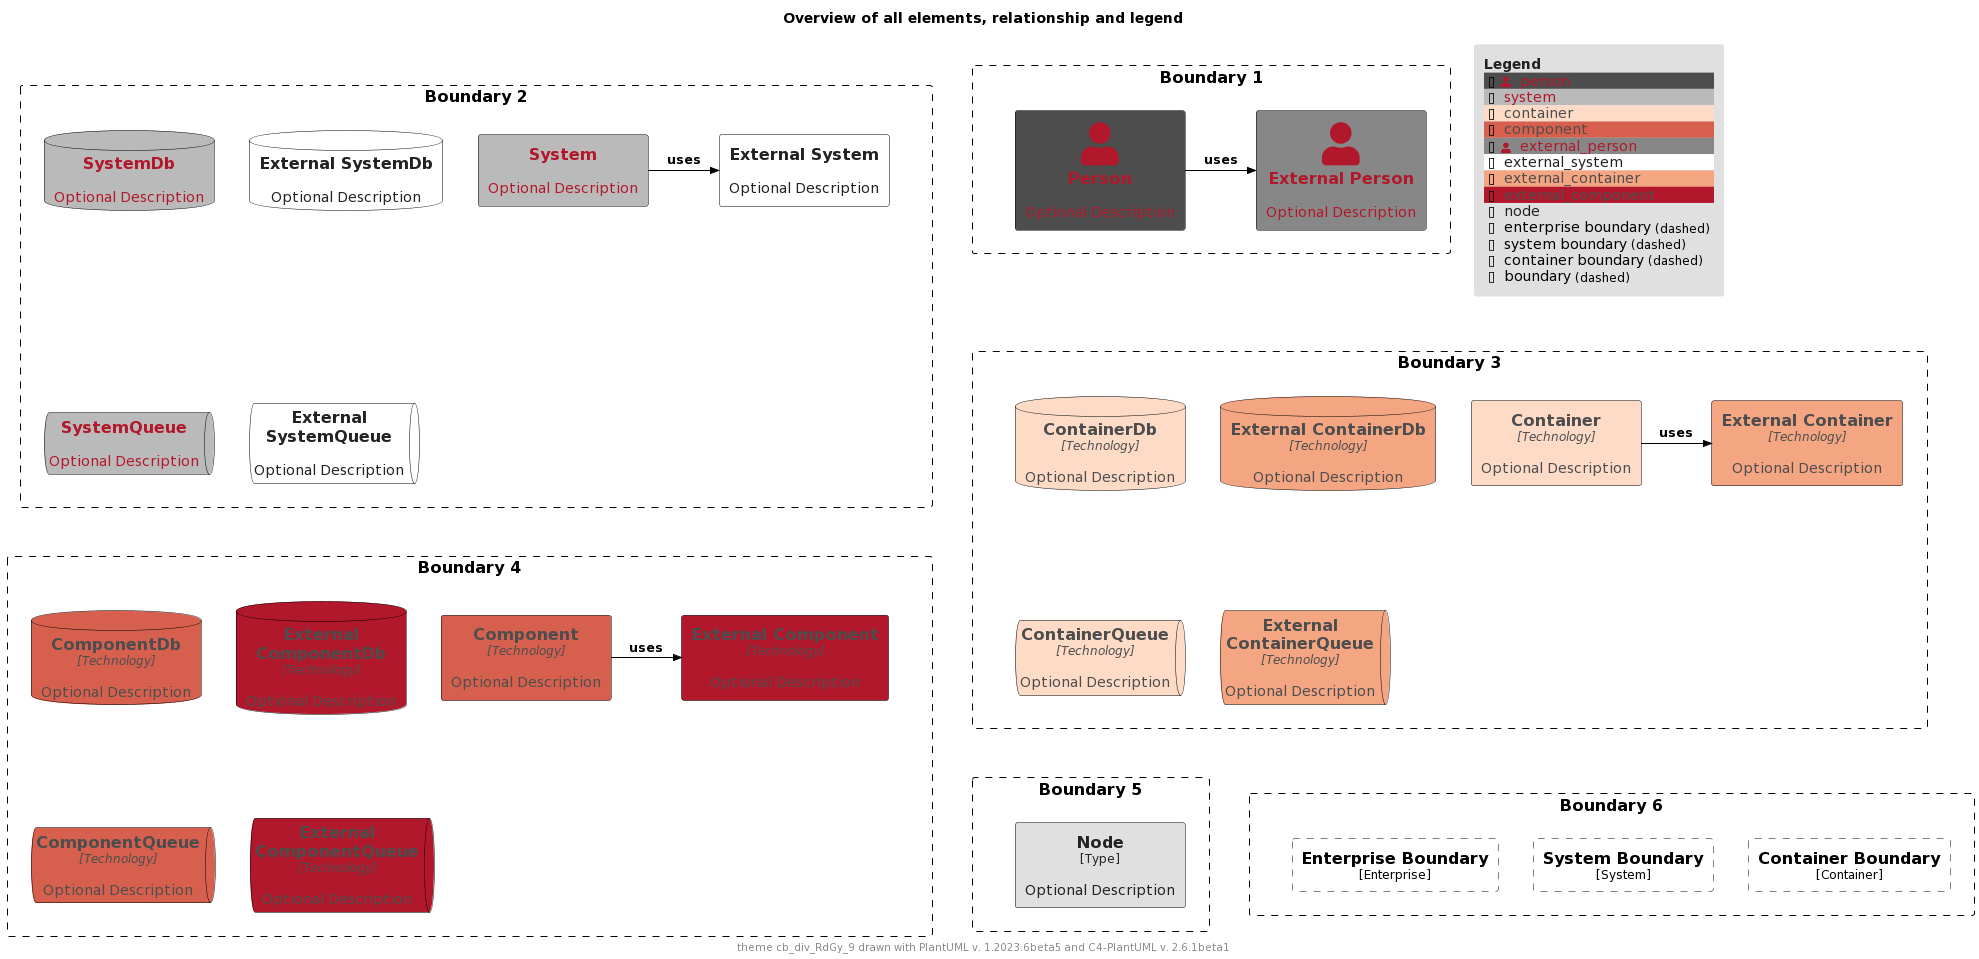

The diagram above was rendered by PlantUML. Its source (embedded in the PNG):
@startuml
'Theme: "puml-theme-cb_div_RdGy_9.puml"
'Theme colors
' Metadata
' Created: 2023-05-02 22:09:48.987037+00:00
!$THEME = "cb_div_RdGy_9"

!function $textcolor($bgColor)
!if $bgColor == $COLOR_INDEX_0 || $bgColor == $COLOR_INDEX_1 || $bgColor == $COLOR_INDEX_2 || $bgColor == $COLOR_INDEX_3
!return $COLOR_INDEX_8
!elseif $bgColor == $COLOR_INDEX_6 || $bgColor == $COLOR_INDEX_7 || $bgColor == $COLOR_INDEX_8
!return $COLOR_INDEX_0
!elseif %is_light($bgColor)
!return "#222222"
!elseif %is_dark($bgColor)
!return "#dddddd"
!else
!return $COLOR_TEXT_FALLBACK_COLOR
!endif
!endfunction

!$COLOR_INDEX_0="#B2182B"
!$COLOR_INDEX_1="#D6604D"
!$COLOR_INDEX_2="#F4A582"
!$COLOR_INDEX_3="#FDDBC7"
!$COLOR_INDEX_4="#FFFFFF"
!$COLOR_INDEX_5="#E0E0E0"
!$COLOR_INDEX_6="#BABABA"
!$COLOR_INDEX_7="#878787"
!$COLOR_INDEX_8="#4D4D4D"
!$COLOR_BORDER_COLOR="#000000"

!$COLOR_TEXT_LIGHT=$COLOR_INDEX_0
!$COLOR_TEXT_DARK=$COLOR_INDEX_8
!$COLOR_TEXT_NEUTRAL=$textcolor($COLOR_INDEX_4)
!$COLOR_REL_COLOR=$textcolor($COLOR_INDEX_8)

!$COLOR_TEXT_FALLBACK_COLOR ?= "#000000"

' stereotype and technology font size
!$STEREOTYPE_FONT_SIZE ?= 12
!$TECHN_FONT_SIZE ?= 12

' default text color of all elements
!$ELEMENT_FONT_COLOR ?= $COLOR_TEXT_FALLBACK_COLOR

' arrow related colors and text size
!$ARROW_COLOR ?= $COLOR_TEXT_FALLBACK_COLOR
!$ARROW_FONT_COLOR ?= $COLOR_TEXT_FALLBACK_COLOR
!$ARROW_FONT_SIZE ?= 12

' (default) boundary related colors and style
!$BOUNDARY_COLOR ?= $COLOR_BORDER_COLOR
!$BOUNDARY_BG_COLOR ?= "transparent"
!$BOUNDARY_BORDER_STYLE ?= "dashed"

' person related colors
!$PERSON_BG_COLOR ?= $COLOR_INDEX_8
!$PERSON_FONT_COLOR ?= $textcolor($PERSON_BG_COLOR)
!$PERSON_BORDER_COLOR ?= $COLOR_BORDER_COLOR

' external person related colors
!$EXTERNAL_PERSON_BG_COLOR ?= $COLOR_INDEX_7
!$EXTERNAL_PERSON_FONT_COLOR ?= $textcolor($EXTERNAL_PERSON_BG_COLOR)
!$EXTERNAL_PERSON_BORDER_COLOR ?= $COLOR_BORDER_COLOR

' system related colors
!$SYSTEM_BG_COLOR ?= $COLOR_INDEX_6
!$SYSTEM_FONT_COLOR ?= $textcolor($SYSTEM_BG_COLOR)
!$SYSTEM_BORDER_COLOR ?= $COLOR_BORDER_COLOR

' external system related colors
!$EXTERNAL_SYSTEM_BG_COLOR ?= $COLOR_INDEX_4
!$EXTERNAL_SYSTEM_FONT_COLOR ?= $textcolor($EXTERNAL_SYSTEM_BG_COLOR)
!$EXTERNAL_SYSTEM_BORDER_COLOR ?= $COLOR_BORDER_COLOR

' system boundary related colors and style
!$SYSTEM_BOUNDARY_COLOR ?= $BOUNDARY_COLOR
!$SYSTEM_BOUNDARY_BG_COLOR ?= $BOUNDARY_BG_COLOR
!$SYSTEM_BOUNDARY_BORDER_STYLE ?= $BOUNDARY_BORDER_STYLE

' enterprise boundary related colors and style
!$ENTERPRISE_BOUNDARY_COLOR ?= $BOUNDARY_COLOR
!$ENTERPRISE_BOUNDARY_BG_COLOR ?= $BOUNDARY_BG_COLOR
!$ENTERPRISE_BOUNDARY_BORDER_STYLE ?= $BOUNDARY_BORDER_STYLE

' container related colors
!$CONTAINER_BG_COLOR ?= $COLOR_INDEX_3
!$CONTAINER_FONT_COLOR ?= $textcolor($CONTAINER_BG_COLOR)
!$CONTAINER_BORDER_COLOR ?= $COLOR_BORDER_COLOR

' external container related colors
!$EXTERNAL_CONTAINER_BG_COLOR ?= $COLOR_INDEX_2
!$EXTERNAL_CONTAINER_FONT_COLOR ?= $textcolor($EXTERNAL_CONTAINER_BG_COLOR)
!$EXTERNAL_CONTAINER_BORDER_COLOR ?= $COLOR_BORDER_COLOR

' container boundary related colors and style
!$CONTAINER_BOUNDARY_COLOR ?= $BOUNDARY_COLOR
!$CONTAINER_BOUNDARY_BG_COLOR ?= $BOUNDARY_BG_COLOR
!$CONTAINER_BOUNDARY_BORDER_STYLE ?= $BOUNDARY_BORDER_STYLE

' component related colors
!$COMPONENT_BG_COLOR ?= $COLOR_INDEX_1
!$COMPONENT_FONT_COLOR ?= $textcolor($COMPONENT_BG_COLOR)
!$COMPONENT_BORDER_COLOR ?= $COLOR_BORDER_COLOR

' external component related colors
!$EXTERNAL_COMPONENT_BG_COLOR ?= $COLOR_INDEX_0
!$EXTERNAL_COMPONENT_FONT_COLOR ?= $textcolor($EXTERNAL_COMPONENT_BG_COLOR)
!$EXTERNAL_COMPONENT_BORDER_COLOR ?= $COLOR_BORDER_COLOR

' node related colors
!$NODE_BG_COLOR ?= $COLOR_INDEX_5
!$NODE_FONT_COLOR ?= $textcolor($NODE_BG_COLOR)
!$NODE_BORDER_COLOR ?= $COLOR_BORDER_COLOR

' legend colors and sizes
!$LEGEND_TITLE_COLOR ?= $textcolor($COLOR_INDEX_5)
!$LEGEND_FONT_COLOR ?= $textcolor($COLOR_INDEX_5)
!$LEGEND_BG_COLOR ?= $COLOR_INDEX_5
!$LEGEND_BORDER_COLOR ?= $COLOR_INDEX_5
!$LEGEND_DARK_COLOR ?= $COLOR_TEXT_DARK
!$LEGEND_LIGHT_COLOR ?= $COLOR_TEXT_LIGHT

!$LEGEND_DETAILS_SMALL_SIZE ?= 8
!$LEGEND_DETAILS_NORMAL_SIZE ?= 12

' legend related texts
!$LEGEND_SHADOW_TEXT ?= "shadow"
!$LEGEND_NO_SHADOW_TEXT ?= "no shadow"
!$LEGEND_NO_FONT_BG_TEXT ?= "last text and back color"
!$LEGEND_NO_FONT_TEXT ?= "last text color"
!$LEGEND_NO_BG_TEXT ?= "last back color"
!$LEGEND_NO_LINE_TEXT ?= "last line color"
!$LEGEND_ROUNDED_BOX ?= "rounded box"
!$LEGEND_EIGHT_SIDED ?= "eight sided"
!$LEGEND_DOTTED_LINE ?= "dotted"
!$LEGEND_DASHED_LINE ?= "dashed"
!$LEGEND_BOLD_LINE ?= "bold"
!$LEGEND_BOUNDARY ?= "boundary"
!$LEGEND_DASHED_BOUNDARY ?= "dashed"
' transparent is ignored, produces smaller legends
' !$LEGEND_DASHED_TRANSPARENT_BOUNDARY ?= "dashed, transparent"
!$LEGEND_DASHED_TRANSPARENT_BOUNDARY ?= "dashed"

' sketch related colors, font and texts
!$SKETCH_BG_COLOR ?= "transparent"
!$SKETCH_FONT_COLOR ?= $COLOR_INDEX_8
!$SKETCH_WARNING_COLOR ?= $COLOR_INDEX_0

!$SKETCH_FONT_NAME ?= "Gochi Hand"

!$SKETCH_FOOTER_WARNING ?= "Warning:"
!$SKETCH_FOOTER_TEXT ?= "Created for discussion, needs to be validated"

' size of rectangle shape corner markers
!$ROUNDED_BOX_SIZE ?= 25
!$EIGHT_SIDED_SIZE ?= 18

' Elements


' displays all elements, relationship and legend (can be included in the theme test)
!if %variable_exists("RELATIVE_INCLUDE")
  !include %get_variable_value("RELATIVE_INCLUDE")/C4_Component.puml
  !include %get_variable_value("RELATIVE_INCLUDE")/C4_Deployment.puml
!else
  !include https://raw.githubusercontent.com/plantuml-stdlib/C4-PlantUML/master/C4_Component.puml
  !include https://raw.githubusercontent.com/plantuml-stdlib/C4-PlantUML/master/C4_Deployment.puml
!endif

SetDefaultLegendEntries("person\nsystem\ncontainer\ncomponent\nexternal_person\nexternal_system\nexternal_container\nexternal_component\nnode\nenterprise_boundary\nsystem_boundary\ncontainer_boundary\nboundary")

title Overview of all elements, relationship and legend

footer theme $THEME drawn with PlantUML v. %version() and C4-PlantUML v. C4Version()

Boundary(b2, "Boundary 2") {
  System(system, "System", "Optional Description")
  System_Ext(externalSystem, "External System", "Optional Description")
  Rel_R(system, externalSystem, "uses")

  SystemDb(systemDb, "SystemDb", "Optional Description")
  SystemDb_Ext(externalSystemDb, "External SystemDb", "Optional Description")
  SystemQueue(systemQueue, "SystemQueue", "Optional Description")
  SystemQueue_Ext(externalSystemQueue, "External SystemQueue", "Optional Description")    
}

Boundary(b1, "Boundary 1") {
  Person(person, "Person", "Optional Description")
  Person_Ext(externalPerson, "External Person", "Optional Description")
  Rel_R(person, externalPerson, "uses")
}

Boundary(b3, "Boundary 3") {
  Container(container, "Container", "Technology", "Optional Description")
  Container_Ext(externalContainer, "External Container", "Technology", "Optional Description")
  Rel_R(container, externalContainer, "uses")

  ContainerDb(containerDb, "ContainerDb", "Technology", "Optional Description")
  ContainerDb_Ext(externalContainerDb, "External ContainerDb", "Technology", "Optional Description")
  ContainerQueue(containerQueue, "ContainerQueue", "Technology", "Optional Description")
  ContainerQueue_Ext(externalContainerQueue, "External ContainerQueue", "Technology", "Optional Description")
}

Boundary(b4, "Boundary 4") {
  Component(component, "Component", "Technology", "Optional Description")
  Component_Ext(externalComponent, "External Component", "Technology", "Optional Description")
  Rel_R(component, externalComponent, "uses")

  ComponentDb(componentDb, "ComponentDb", "Technology", "Optional Description")
  ComponentDb_Ext(externalComponentDb, "External ComponentDb", "Technology", "Optional Description")
  ComponentQueue(componentQueue, "ComponentQueue", "Technology", "Optional Description")
  ComponentQueue_Ext(externalComponentQueue, "External ComponentQueue", "Technology", "Optional Description")
}

Boundary(b5, "Boundary 5") {
  Node(node, "Node", "Type", "Optional Description")
}

Boundary(b6, "Boundary 6") {
  Enterprise_Boundary(eb, "Enterprise Boundary") {
  }

  System_Boundary(sb, "System Boundary") {
  }

  Container_Boundary(cb, "Container Boundary") {
  }

  Lay_R(eb,sb)
  Lay_R(sb,cb)
}

Lay_D(b2,b3)
Lay_R(b2,b1)
Lay_D(b3,b4)
Lay_D(b4,b5)
Lay_R(b5,b6)

SHOW_FLOATING_LEGEND()
@enduml